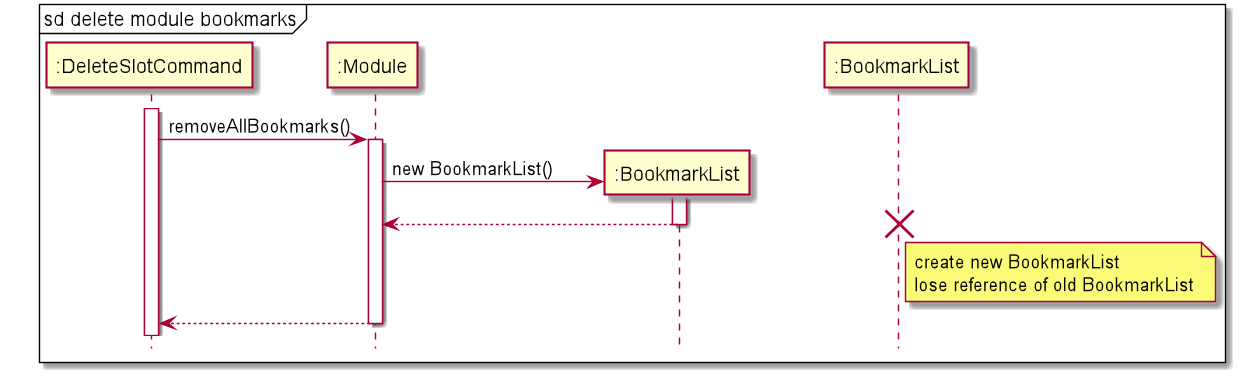

The diagram above was rendered by PlantUML. Its source (embedded in the PNG):
@startuml
hide footbox
skinparam ParticipantPadding 20

mainframe sd delete module bookmarks

participant ":DeleteSlotCommand" as DeleteSlotCommand
participant ":Module" as Module
participant ":BookmarkList" as BookmarkList
participant ":BookmarkList" as oldBookmarkList


activate DeleteSlotCommand

DeleteSlotCommand -> Module : removeAllBookmarks()
activate Module

Module -> BookmarkList** : new BookmarkList()
activate BookmarkList

BookmarkList --> Module
deactivate BookmarkList

destroy oldBookmarkList
note right of oldBookmarkList : create new BookmarkList\nlose reference of old BookmarkList

Module --> DeleteSlotCommand
deactivate Module

@enduml